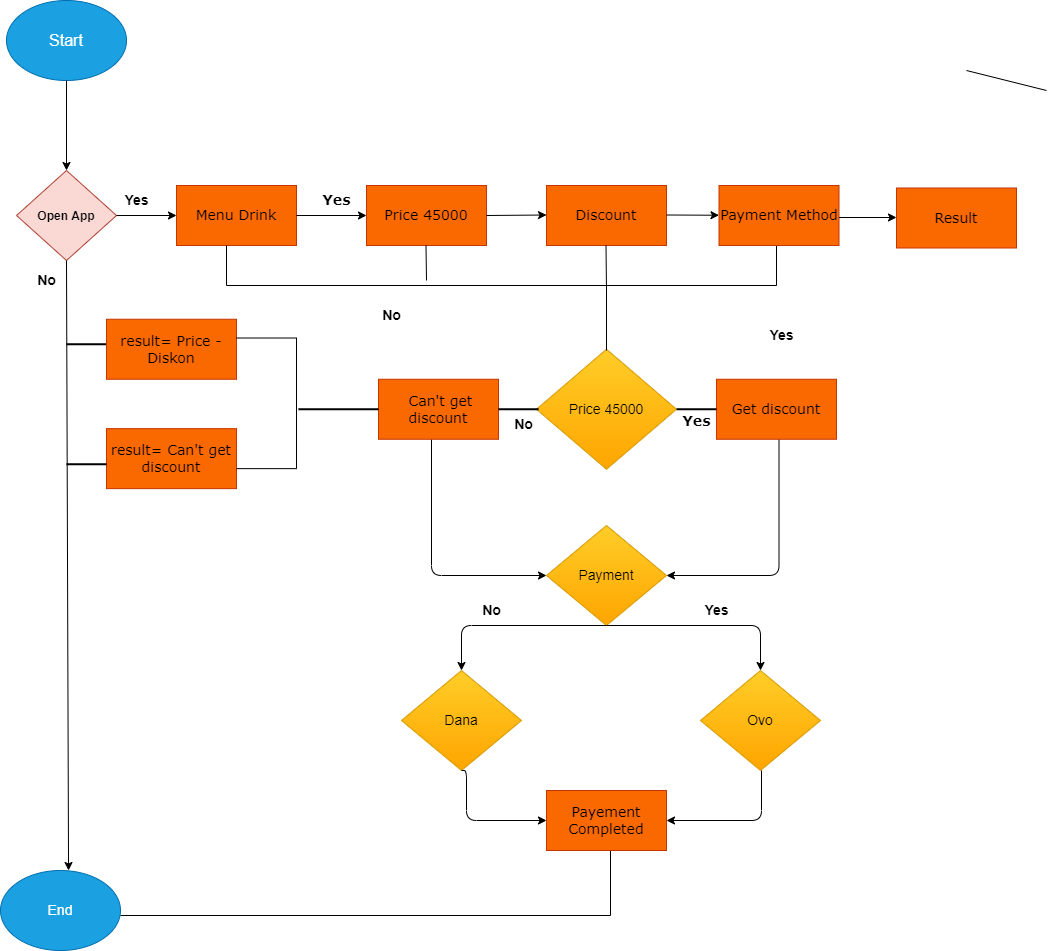

The diagram above was exported from draw.io. Its source (the exported page's mxGraphModel, read from the mxfile embedded in the PNG):
<mxGraphModel dx="788" dy="560" grid="1" gridSize="10" guides="1" tooltips="1" connect="1" arrows="1" fold="1" page="1" pageScale="1" pageWidth="827" pageHeight="1169" math="0" shadow="0">
  <root>
    <mxCell id="0" />
    <mxCell id="1" parent="0" />
    <mxCell id="2" value="&lt;font size=&quot;3&quot;&gt;Start&lt;br&gt;&lt;/font&gt;" style="ellipse;whiteSpace=wrap;html=1;fillColor=#1ba1e2;strokeColor=#006EAF;align=center;fontColor=#ffffff;" parent="1" vertex="1">
      <mxGeometry x="20" y="10" width="120" height="80" as="geometry" />
    </mxCell>
    <mxCell id="4" value="&lt;span style=&quot;font-size: 12px&quot;&gt;&lt;b&gt;Open App&lt;/b&gt;&lt;/span&gt;" style="rhombus;whiteSpace=wrap;html=1;fontSize=14;fillColor=#fad9d5;strokeColor=#ae4132;align=center;" parent="1" vertex="1">
      <mxGeometry x="30" y="180" width="100" height="90" as="geometry" />
    </mxCell>
    <mxCell id="7" value="" style="endArrow=classic;html=1;fontSize=14;entryX=0.5;entryY=0;entryDx=0;entryDy=0;" parent="1" edge="1" target="4">
      <mxGeometry width="50" height="50" relative="1" as="geometry">
        <mxPoint x="80" y="90" as="sourcePoint" />
        <mxPoint x="60" y="180" as="targetPoint" />
      </mxGeometry>
    </mxCell>
    <mxCell id="10" value="&lt;b&gt;No&lt;/b&gt;" style="text;html=1;align=center;verticalAlign=middle;resizable=0;points=[];autosize=1;strokeColor=none;fillColor=none;fontSize=14;" parent="1" vertex="1">
      <mxGeometry x="45" y="280" width="30" height="20" as="geometry" />
    </mxCell>
    <mxCell id="11" value="&lt;b&gt;Yes&lt;/b&gt;" style="text;html=1;align=center;verticalAlign=middle;resizable=0;points=[];autosize=1;strokeColor=none;fillColor=none;fontSize=14;" parent="1" vertex="1">
      <mxGeometry x="130" y="200" width="40" height="20" as="geometry" />
    </mxCell>
    <mxCell id="13" value="" style="endArrow=classic;html=1;fontSize=14;exitX=1;exitY=0.5;exitDx=0;exitDy=0;entryX=0;entryY=0.5;entryDx=0;entryDy=0;" parent="1" source="4" edge="1" target="51">
      <mxGeometry width="50" height="50" relative="1" as="geometry">
        <mxPoint x="160" y="240" as="sourcePoint" />
        <mxPoint x="160" y="225" as="targetPoint" />
      </mxGeometry>
    </mxCell>
    <mxCell id="51" value="Menu Drink" style="rounded=0;whiteSpace=wrap;html=1;fontFamily=Verdana;fontSize=14;fillColor=#fa6800;strokeColor=#C73500;fontColor=#000000;" parent="1" vertex="1">
      <mxGeometry x="190" y="195" width="120" height="60" as="geometry" />
    </mxCell>
    <mxCell id="52" value="Price 45000" style="rounded=0;whiteSpace=wrap;html=1;fontFamily=Verdana;fontSize=14;fillColor=#fa6800;strokeColor=#C73500;fontColor=#000000;" parent="1" vertex="1">
      <mxGeometry x="380" y="195" width="120" height="60" as="geometry" />
    </mxCell>
    <mxCell id="19" value="Payment" style="rhombus;whiteSpace=wrap;html=1;fontSize=14;fillColor=#ffcd28;strokeColor=#d79b00;gradientColor=#ffa500;" parent="1" vertex="1">
      <mxGeometry x="560" y="535" width="120" height="100" as="geometry" />
    </mxCell>
    <mxCell id="64" value="&lt;b&gt;Yes&lt;/b&gt;" style="text;html=1;align=center;verticalAlign=middle;resizable=0;points=[];autosize=1;strokeColor=none;fillColor=none;fontSize=14;fontFamily=Verdana;" parent="1" vertex="1">
      <mxGeometry x="330" y="200" width="40" height="20" as="geometry" />
    </mxCell>
    <mxCell id="72" value="" style="endArrow=classic;html=1;fontSize=14;exitX=1;exitY=0.5;exitDx=0;exitDy=0;" parent="1" edge="1" source="51">
      <mxGeometry width="50" height="50" relative="1" as="geometry">
        <mxPoint x="360" y="225" as="sourcePoint" />
        <mxPoint x="380" y="225" as="targetPoint" />
      </mxGeometry>
    </mxCell>
    <mxCell id="98" value="" style="shape=partialRectangle;whiteSpace=wrap;html=1;bottom=0;right=0;fillColor=none;fontSize=14;rotation=-180;" vertex="1" parent="1">
      <mxGeometry x="134" y="860" width="490" height="65" as="geometry" />
    </mxCell>
    <mxCell id="5" value="End" style="ellipse;whiteSpace=wrap;html=1;fontSize=14;fillColor=#1ba1e2;strokeColor=#006EAF;fontColor=#ffffff;" parent="1" vertex="1">
      <mxGeometry x="14" y="880" width="120" height="80" as="geometry" />
    </mxCell>
    <mxCell id="124" value="Price 45000" style="rhombus;whiteSpace=wrap;html=1;fontSize=14;fillColor=#ffcd28;strokeColor=#d79b00;gradientColor=#ffa500;" vertex="1" parent="1">
      <mxGeometry x="550" y="358.75" width="140" height="120" as="geometry" />
    </mxCell>
    <mxCell id="127" value="&lt;b&gt;Yes&lt;/b&gt;" style="text;html=1;align=center;verticalAlign=middle;resizable=0;points=[];autosize=1;strokeColor=none;fillColor=none;fontSize=14;" vertex="1" parent="1">
      <mxGeometry x="775" y="335" width="40" height="20" as="geometry" />
    </mxCell>
    <mxCell id="128" value="&lt;b&gt;No&lt;/b&gt;" style="text;html=1;align=center;verticalAlign=middle;resizable=0;points=[];autosize=1;strokeColor=none;fillColor=none;fontSize=14;" vertex="1" parent="1">
      <mxGeometry x="390" y="315" width="30" height="20" as="geometry" />
    </mxCell>
    <mxCell id="139" value="" style="shape=partialRectangle;whiteSpace=wrap;html=1;bottom=1;right=1;left=1;top=0;fillColor=none;routingCenterX=-0.5;fontSize=14;" vertex="1" parent="1">
      <mxGeometry x="240" y="255" width="550" height="40" as="geometry" />
    </mxCell>
    <mxCell id="162" value="Dana" style="rhombus;whiteSpace=wrap;html=1;fontSize=14;fillColor=#ffcd28;strokeColor=#d79b00;gradientColor=#ffa500;" vertex="1" parent="1">
      <mxGeometry x="415" y="680" width="120" height="100" as="geometry" />
    </mxCell>
    <mxCell id="164" value="" style="endArrow=none;html=1;fontSize=14;" edge="1" parent="1">
      <mxGeometry width="50" height="50" relative="1" as="geometry">
        <mxPoint x="1060" y="100" as="sourcePoint" />
        <mxPoint x="980" y="80" as="targetPoint" />
      </mxGeometry>
    </mxCell>
    <mxCell id="165" value="" style="endArrow=classic;html=1;fontSize=14;exitX=0.5;exitY=1;exitDx=0;exitDy=0;entryX=0.567;entryY=0;entryDx=0;entryDy=0;entryPerimeter=0;" edge="1" parent="1" source="4" target="5">
      <mxGeometry width="50" height="50" relative="1" as="geometry">
        <mxPoint x="80" y="440" as="sourcePoint" />
        <mxPoint x="80" y="780" as="targetPoint" />
      </mxGeometry>
    </mxCell>
    <mxCell id="167" value="Payement Completed" style="rounded=0;whiteSpace=wrap;html=1;fontFamily=Verdana;fontSize=14;fillColor=#fa6800;strokeColor=#C73500;fontColor=#000000;" vertex="1" parent="1">
      <mxGeometry x="560" y="800" width="120" height="60" as="geometry" />
    </mxCell>
    <mxCell id="169" value="" style="edgeStyle=elbowEdgeStyle;elbow=horizontal;endArrow=classic;html=1;fontSize=14;entryX=0;entryY=0.5;entryDx=0;entryDy=0;" edge="1" parent="1" target="19">
      <mxGeometry width="50" height="50" relative="1" as="geometry">
        <mxPoint x="445" y="448.75" as="sourcePoint" />
        <mxPoint x="520" y="589" as="targetPoint" />
        <Array as="points">
          <mxPoint x="445" y="513.75" />
        </Array>
      </mxGeometry>
    </mxCell>
    <mxCell id="175" value="" style="edgeStyle=elbowEdgeStyle;elbow=horizontal;endArrow=classic;html=1;fontSize=14;entryX=1;entryY=0.5;entryDx=0;entryDy=0;" edge="1" parent="1" target="19">
      <mxGeometry width="50" height="50" relative="1" as="geometry">
        <mxPoint x="792.5" y="445" as="sourcePoint" />
        <mxPoint x="690" y="590" as="targetPoint" />
        <Array as="points">
          <mxPoint x="792.5" y="630" />
        </Array>
      </mxGeometry>
    </mxCell>
    <mxCell id="177" value="" style="group" vertex="1" connectable="0" parent="1">
      <mxGeometry x="392" y="388.75" width="180" height="60" as="geometry" />
    </mxCell>
    <mxCell id="129" value="&amp;nbsp;Can't get discount" style="rounded=0;whiteSpace=wrap;html=1;fontFamily=Verdana;fontSize=14;fillColor=#fa6800;strokeColor=#C73500;fontColor=#000000;" vertex="1" parent="177">
      <mxGeometry width="120" height="60" as="geometry" />
    </mxCell>
    <mxCell id="154" value="" style="line;strokeWidth=2;html=1;fontFamily=Verdana;fontSize=10;" vertex="1" parent="177">
      <mxGeometry x="120" y="25" width="40" height="10" as="geometry" />
    </mxCell>
    <mxCell id="163" value="&lt;b&gt;No&lt;/b&gt;" style="text;html=1;align=center;verticalAlign=middle;resizable=0;points=[];autosize=1;strokeColor=none;fillColor=none;fontSize=14;" vertex="1" parent="177">
      <mxGeometry x="130" y="35" width="30" height="20" as="geometry" />
    </mxCell>
    <mxCell id="178" value="" style="group" vertex="1" connectable="0" parent="1">
      <mxGeometry x="690" y="388.75" width="177" height="60" as="geometry" />
    </mxCell>
    <mxCell id="114" value="Get discount" style="rounded=0;whiteSpace=wrap;html=1;fontFamily=Verdana;fontSize=14;fillColor=#fa6800;strokeColor=#C73500;fontColor=#000000;" vertex="1" parent="178">
      <mxGeometry x="40" width="120" height="60" as="geometry" />
    </mxCell>
    <mxCell id="142" value="" style="line;strokeWidth=2;html=1;fontFamily=Verdana;fontSize=10;" vertex="1" parent="178">
      <mxGeometry y="27.5" width="40" height="5" as="geometry" />
    </mxCell>
    <mxCell id="65" value="&lt;b&gt;Yes&lt;/b&gt;" style="text;html=1;align=center;verticalAlign=middle;resizable=0;points=[];autosize=1;strokeColor=none;fillColor=none;fontSize=14;fontFamily=Verdana;" parent="178" vertex="1">
      <mxGeometry y="32.5" width="40" height="20" as="geometry" />
    </mxCell>
    <mxCell id="179" value="Payment Method" style="rounded=0;whiteSpace=wrap;html=1;fontFamily=Verdana;fontSize=14;fillColor=#fa6800;strokeColor=#C73500;fontColor=#000000;" vertex="1" parent="1">
      <mxGeometry x="732.5" y="195" width="120" height="60" as="geometry" />
    </mxCell>
    <mxCell id="180" value="Discount" style="rounded=0;whiteSpace=wrap;html=1;fontFamily=Verdana;fontSize=14;fillColor=#fa6800;strokeColor=#C73500;fontColor=#000000;" vertex="1" parent="1">
      <mxGeometry x="560" y="195" width="120" height="60" as="geometry" />
    </mxCell>
    <mxCell id="181" value="" style="endArrow=classic;html=1;fontSize=14;" edge="1" parent="1">
      <mxGeometry width="50" height="50" relative="1" as="geometry">
        <mxPoint x="500" y="225" as="sourcePoint" />
        <mxPoint x="560" y="224.5" as="targetPoint" />
      </mxGeometry>
    </mxCell>
    <mxCell id="182" value="" style="endArrow=classic;html=1;fontSize=14;exitX=1;exitY=0.5;exitDx=0;exitDy=0;" edge="1" parent="1" target="179">
      <mxGeometry width="50" height="50" relative="1" as="geometry">
        <mxPoint x="680" y="224.5" as="sourcePoint" />
        <mxPoint x="730" y="225" as="targetPoint" />
      </mxGeometry>
    </mxCell>
    <mxCell id="183" value="" style="endArrow=none;html=1;fontSize=14;" edge="1" parent="1">
      <mxGeometry width="50" height="50" relative="1" as="geometry">
        <mxPoint x="620" y="300" as="sourcePoint" />
        <mxPoint x="619.5" y="255" as="targetPoint" />
      </mxGeometry>
    </mxCell>
    <mxCell id="184" value="" style="endArrow=none;html=1;fontSize=14;" edge="1" parent="1">
      <mxGeometry width="50" height="50" relative="1" as="geometry">
        <mxPoint x="440" y="290" as="sourcePoint" />
        <mxPoint x="439.5" y="255" as="targetPoint" />
      </mxGeometry>
    </mxCell>
    <mxCell id="186" value="" style="endArrow=none;html=1;fontSize=14;" edge="1" parent="1">
      <mxGeometry width="50" height="50" relative="1" as="geometry">
        <mxPoint x="620" y="360" as="sourcePoint" />
        <mxPoint x="620" y="295" as="targetPoint" />
      </mxGeometry>
    </mxCell>
    <mxCell id="188" value="Result" style="rounded=0;whiteSpace=wrap;html=1;fontFamily=Verdana;fontSize=14;fillColor=#fa6800;strokeColor=#C73500;fontColor=#000000;" vertex="1" parent="1">
      <mxGeometry x="910" y="197.5" width="120" height="60" as="geometry" />
    </mxCell>
    <mxCell id="189" value="" style="endArrow=classic;html=1;fontSize=14;exitX=1;exitY=0.5;exitDx=0;exitDy=0;" edge="1" parent="1">
      <mxGeometry width="50" height="50" relative="1" as="geometry">
        <mxPoint x="852.5" y="227" as="sourcePoint" />
        <mxPoint x="910" y="227" as="targetPoint" />
      </mxGeometry>
    </mxCell>
    <mxCell id="190" value="Ovo" style="rhombus;whiteSpace=wrap;html=1;fontSize=14;fillColor=#ffcd28;strokeColor=#d79b00;gradientColor=#ffa500;" vertex="1" parent="1">
      <mxGeometry x="714" y="680" width="120" height="100" as="geometry" />
    </mxCell>
    <mxCell id="191" value="" style="edgeStyle=orthogonalEdgeStyle;endArrow=classic;html=1;fontSize=14;" edge="1" parent="1" target="190">
      <mxGeometry width="50" height="50" relative="1" as="geometry">
        <mxPoint x="620" y="635" as="sourcePoint" />
        <mxPoint x="650" y="715" as="targetPoint" />
      </mxGeometry>
    </mxCell>
    <mxCell id="192" value="" style="edgeStyle=orthogonalEdgeStyle;endArrow=classic;html=1;fontSize=14;entryX=0.5;entryY=0;entryDx=0;entryDy=0;" edge="1" parent="1" target="162">
      <mxGeometry width="50" height="50" relative="1" as="geometry">
        <mxPoint x="620" y="635" as="sourcePoint" />
        <mxPoint x="530" y="670" as="targetPoint" />
      </mxGeometry>
    </mxCell>
    <mxCell id="196" value="" style="edgeStyle=elbowEdgeStyle;elbow=horizontal;endArrow=classic;html=1;fontSize=14;entryX=1;entryY=0.5;entryDx=0;entryDy=0;" edge="1" parent="1" target="167">
      <mxGeometry width="50" height="50" relative="1" as="geometry">
        <mxPoint x="775" y="780" as="sourcePoint" />
        <mxPoint x="570" y="950" as="targetPoint" />
        <Array as="points">
          <mxPoint x="775" y="960" />
        </Array>
      </mxGeometry>
    </mxCell>
    <mxCell id="194" value="&lt;b&gt;Yes&lt;/b&gt;" style="text;html=1;align=center;verticalAlign=middle;resizable=0;points=[];autosize=1;strokeColor=none;fillColor=none;fontSize=14;" vertex="1" parent="1">
      <mxGeometry x="710" y="610" width="40" height="20" as="geometry" />
    </mxCell>
    <mxCell id="195" value="&lt;b&gt;No&lt;/b&gt;" style="text;html=1;align=center;verticalAlign=middle;resizable=0;points=[];autosize=1;strokeColor=none;fillColor=none;fontSize=14;" vertex="1" parent="1">
      <mxGeometry x="490" y="610" width="30" height="20" as="geometry" />
    </mxCell>
    <mxCell id="197" value="" style="edgeStyle=elbowEdgeStyle;elbow=horizontal;endArrow=classic;html=1;fontSize=14;entryX=0;entryY=0.5;entryDx=0;entryDy=0;exitX=0.5;exitY=1;exitDx=0;exitDy=0;" edge="1" parent="1" source="162" target="167">
      <mxGeometry width="50" height="50" relative="1" as="geometry">
        <mxPoint x="475" y="780" as="sourcePoint" />
        <mxPoint x="595" y="906.25" as="targetPoint" />
        <Array as="points">
          <mxPoint x="480" y="835" />
        </Array>
      </mxGeometry>
    </mxCell>
    <mxCell id="198" value="" style="line;strokeWidth=2;html=1;fontFamily=Verdana;fontSize=10;" vertex="1" parent="1">
      <mxGeometry x="80" y="348.75" width="40" height="10" as="geometry" />
    </mxCell>
    <mxCell id="199" value="result= Price - Diskon" style="rounded=0;whiteSpace=wrap;html=1;fontFamily=Verdana;fontSize=14;fillColor=#fa6800;strokeColor=#C73500;fontColor=#000000;" vertex="1" parent="1">
      <mxGeometry x="120" y="328.75" width="130" height="60" as="geometry" />
    </mxCell>
    <mxCell id="201" value="result= Can't get discount" style="rounded=0;whiteSpace=wrap;html=1;fontFamily=Verdana;fontSize=14;fillColor=#fa6800;strokeColor=#C73500;fontColor=#000000;" vertex="1" parent="1">
      <mxGeometry x="120" y="438.13" width="130" height="60" as="geometry" />
    </mxCell>
    <mxCell id="202" value="" style="shape=partialRectangle;whiteSpace=wrap;html=1;bottom=1;right=1;left=1;top=0;fillColor=none;routingCenterX=-0.5;fontSize=14;rotation=-90;" vertex="1" parent="1">
      <mxGeometry x="214.69" y="382.82" width="130.63" height="60" as="geometry" />
    </mxCell>
    <mxCell id="203" value="" style="line;strokeWidth=2;html=1;fontFamily=Verdana;fontSize=10;" vertex="1" parent="1">
      <mxGeometry x="312" y="413.75" width="80" height="10" as="geometry" />
    </mxCell>
    <mxCell id="208" value="" style="line;strokeWidth=2;html=1;fontFamily=Verdana;fontSize=10;" vertex="1" parent="1">
      <mxGeometry x="80" y="468.75" width="40" height="10" as="geometry" />
    </mxCell>
  </root>
</mxGraphModel>